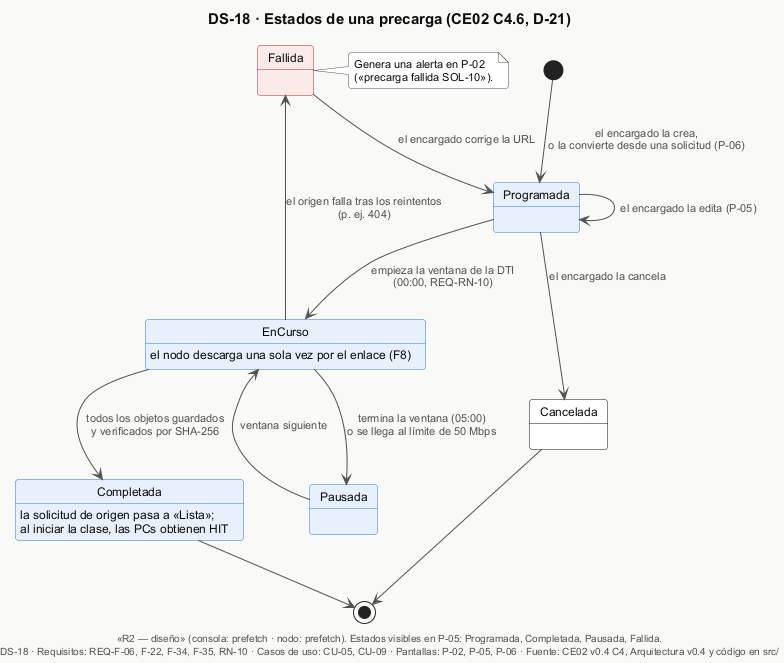

The diagram above was rendered by PlantUML. Its source (embedded in the PNG):
@startuml DS-18-estados-precarga
!include _estilo.iuml
title DS-18 · Estados de una precarga (CE02 C4.6, D-21)
caption «R2 — diseño» (consola: prefetch · nodo: prefetch). Estados visibles en P-05: Programada, Completada, Pausada, Fallida.

state Programada <<R2>>
state EnCurso <<R2>>
state Pausada <<R2>>
state Completada <<R2>>
state Fallida <<error>>
state Cancelada

[*] --> Programada : el encargado la crea,\no la convierte desde una solicitud (P-06)
Programada --> Programada : el encargado la edita (P-05)
Programada --> Cancelada : el encargado la cancela
Programada --> EnCurso : empieza la ventana de la DTI\n(00:00, REQ-RN-10)
EnCurso --> Completada : todos los objetos guardados\ny verificados por SHA-256
EnCurso --> Pausada : termina la ventana (05:00)\no se llega al límite de 50 Mbps
Pausada --> EnCurso : ventana siguiente
EnCurso --> Fallida : el origen falla tras los reintentos\n(p. ej. 404)
Fallida --> Programada : el encargado corrige la URL
Completada --> [*]
Cancelada --> [*]

EnCurso : el nodo descarga una sola vez por el enlace (F8)
Completada : la solicitud de origen pasa a «Lista»;\nal iniciar la clase, las PCs obtienen HIT

note right of Fallida
  Genera una alerta en P-02
  («precarga fallida SOL-10»).
end note

$pie("DS-18", "REQ-F-06, F-22, F-34, F-35, RN-10", "CU-05, CU-09", "P-02, P-05, P-06")
@enduml